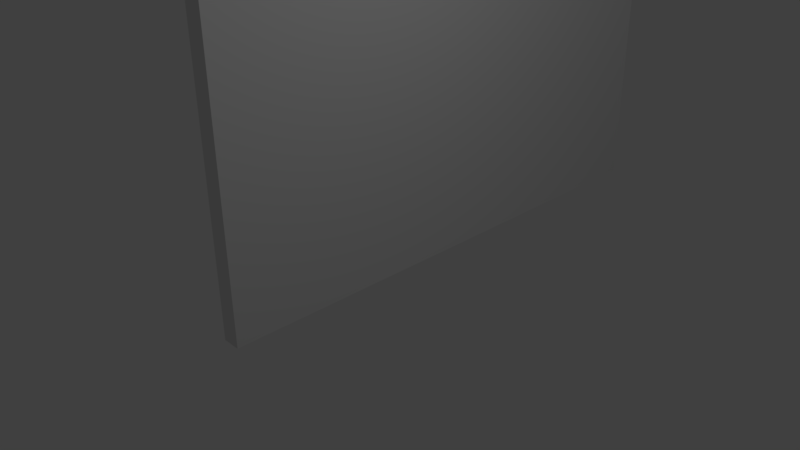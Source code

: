 # Source: shopsign.blend  (saved by Blender 2.77.0; exported with 4.5.12 LTS)
import bpy
from mathutils import Matrix  # noqa: F401  (used for matrix-valued properties, if any)

bpy.ops.wm.read_factory_settings(use_empty=True)
scene = bpy.context.scene
scene.name = 'Scene'

# ---- collections
col_collection_1 = bpy.data.collections.new('Collection 1'); scene.collection.children.link(col_collection_1)

# ---- materials (node trees are filled in below, after node groups)
mat_material = bpy.data.materials.new('Material')
mat_material.alpha_threshold = 0.0
mat_material.use_transparent_shadow = False
mat_material.roughness = 0.5
mat_material.line_color = (0.0, 0.0, 0.0, 1.0)

# ---- material node trees

# ---- world
world_world = bpy.data.worlds.new('World'); scene.world = world_world
world_world.color = (0.05088, 0.05088, 0.05088)
world_world.use_sun_shadow = False
world_world.sun_shadow_jitter_overblur = 0.0
world_world.cycles.sampling_method = 'MANUAL'

# ---- cameras
cam_camera = bpy.data.cameras.new('Camera')
cam_camera.clip_end = 100.0
cam_camera.lens = 35.0
cam_camera.sensor_width = 32.0
cam_camera.sensor_height = 18.0
cam_camera.ortho_scale = 7.314
cam_camera.dof.focus_distance = 0.0
cam_camera.dof.aperture_fstop = 128.0

# ---- lights
light_lamp = bpy.data.lights.new('Lamp', 'POINT')
light_lamp.transmission_factor = 0.0
light_lamp.cutoff_distance = 30.0
light_lamp.energy = 100.0
light_lamp.shadow_buffer_clip_start = 1.001
light_lamp.shadow_soft_size = 0.1
light_lamp.shadow_maximum_resolution = 0.006
light_lamp.use_absolute_resolution = True

# ---- meshes
me_cube = bpy.data.meshes.new('Cube')
me_cube.from_pydata([(-0.7202, 7.266, -1.0), (-0.7202, -1.0, -1.0), (-1.0, -1.0, -1.0), (-1.0, 7.266, -1.0), (-0.7202, 7.266, 4.597), (-0.7202, -1.0, 4.597), (-1.0, -1.0, 4.597), (-1.0, 7.266, 4.597)], [], [(0, 1, 2, 3), (4, 7, 6, 5), (0, 4, 5, 1), (1, 5, 6, 2), (2, 6, 7, 3), (4, 0, 3, 7)])
_uv = me_cube.uv_layers.new(name='UVMap')
_uv.uv.foreach_set('vector', [9.84e-05, 0.5754, 0.01585, 0.7401, 0.01447, 0.9999, 0.07747, 0.6313, 0.02904, 0.9999, 0.01467, 0.9999, 0.01467, 0.5754, 0.06053, 0.6707, 0.9332, 0.0409, 0.9431, 0.9242, 0.05846, 0.9209, 0.05452, 0.02446, 0.7741, 0.4585, 0.7426, 0.329, 0.7727, 0.3454, 0.8298, 0.4684, 0.9076, 0.7843, 0.9116, 0.9402, 0.9876, 0.9336, 0.9739, 0.7744, 0.6847, 0.3355, 0.6906, 0.4585, 0.7876, 0.4816, 0.7089, 0.3651])
_ca = me_cube.color_attributes.new('Col', 'BYTE_COLOR', 'CORNER')
_ca.data.foreach_set('color', [1.0, 1.0, 1.0, 1.0, 1.0, 1.0, 1.0, 1.0, 1.0, 1.0, 1.0, 1.0, 1.0, 1.0, 1.0, 1.0, 1.0, 1.0, 1.0, 1.0, 1.0, 1.0, 1.0, 1.0, 1.0, 1.0, 1.0, 1.0, 1.0, 1.0, 1.0, 1.0, 1.0, 1.0, 1.0, 1.0, 1.0, 1.0, 1.0, 1.0, 1.0, 1.0, 1.0, 1.0, 1.0, 1.0, 1.0, 1.0, 1.0, 1.0, 1.0, 1.0, 1.0, 1.0, 1.0, 1.0, 1.0, 1.0, 1.0, 1.0, 1.0, 1.0, 1.0, 1.0, 1.0, 1.0, 1.0, 1.0, 1.0, 1.0, 1.0, 1.0, 1.0, 1.0, 1.0, 1.0, 1.0, 1.0, 1.0, 1.0, 1.0, 1.0, 1.0, 1.0, 1.0, 1.0, 1.0, 1.0, 1.0, 1.0, 1.0, 1.0, 1.0, 1.0, 1.0, 1.0])
me_cube.materials.append(mat_material)
me_cube.use_remesh_preserve_volume = False
me_cube.use_remesh_preserve_attributes = False
me_cube.use_mirror_vertex_groups = False
me_cube.update()

# ---- objects
ob_cube = bpy.data.objects.new('Cube', me_cube)
ob_lamp = bpy.data.objects.new('Lamp', light_lamp)
ob_camera = bpy.data.objects.new('Camera', cam_camera)

# ---- transforms, parenting, visibility, modifiers, constraints
ob_cube.location = (0.0, -0.7096, 0.0)
ob_cube.lock_rotations_4d = False
ob_cube.empty_display_type = 'ARROWS'
ob_cube.lineart.crease_threshold = 0.0
ob_lamp.location = (4.076, 1.005, 5.904)
ob_lamp.rotation_euler = (0.6503, 0.05522, 1.866)
ob_lamp.lock_rotations_4d = False
ob_lamp.empty_display_type = 'ARROWS'
ob_lamp.color = (0.0, 0.0, 0.0, 0.0)
ob_lamp.lineart.crease_threshold = 0.0
ob_camera.location = (7.481, -6.508, 5.344)
ob_camera.rotation_euler = (1.109, 0.01082, 0.8149)
ob_camera.lock_rotations_4d = False
ob_camera.empty_display_type = 'ARROWS'
ob_camera.color = (0.0, 0.0, 0.0, 0.0)
ob_camera.display_type = 'WIRE'
ob_camera.lineart.crease_threshold = 0.0

# ---- collection membership
col_collection_1.objects.link(ob_cube)
col_collection_1.objects.link(ob_lamp)
col_collection_1.objects.link(ob_camera)

# ---- scene / render settings (as saved in the file)
scene.camera = ob_camera
scene.frame_start = 1; scene.frame_end = 250; scene.frame_set(1)
scene.render.engine = 'BLENDER_EEVEE_NEXT'
scene.render.resolution_percentage = 50
scene.render.dither_intensity = 0.0
scene.cycles.use_denoising = False
scene.cycles.samples = 128
scene.cycles.sampling_pattern = 'TABULATED_SOBOL'
scene.cycles.light_sampling_threshold = 0.0
scene.cycles.use_adaptive_sampling = False
scene.cycles.use_light_tree = False
scene.cycles.blur_glossy = 0.0
scene.cycles.sample_clamp_indirect = 0.0
scene.view_settings.view_transform = 'Standard'
bpy.context.view_layer.update()
